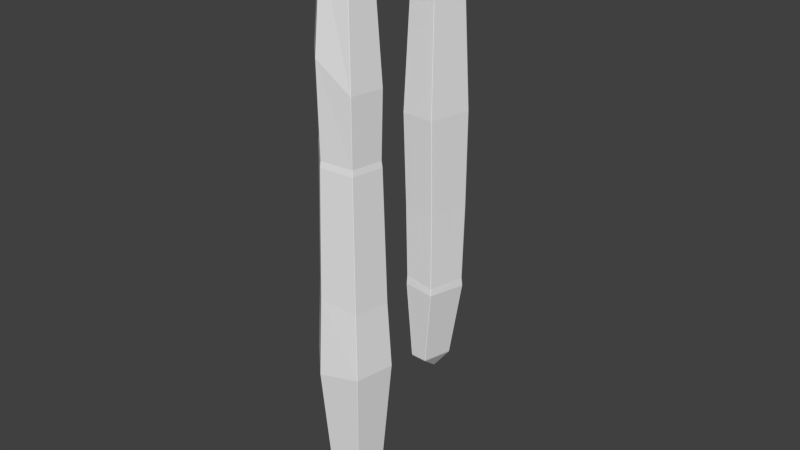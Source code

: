 # Source: Argalite.blend  (saved by Blender 2.71.0; exported with 4.5.12 LTS)
import bpy
from mathutils import Matrix  # noqa: F401  (used for matrix-valued properties, if any)

bpy.ops.wm.read_factory_settings(use_empty=True)
scene = bpy.context.scene
scene.name = 'Scene'

# ---- collections
col_collection_1 = bpy.data.collections.new('Collection 1'); scene.collection.children.link(col_collection_1)

# ---- materials (node trees are filled in below, after node groups)
mat_argalite = bpy.data.materials.new('Argalite')
mat_argalite.alpha_threshold = 0.0
mat_argalite.use_transparent_shadow = False
mat_argalite.roughness = 0.5
mat_argalite.line_color = (0.0, 0.0, 0.0, 1.0)

# ---- material node trees

# ---- world
world_world = bpy.data.worlds.new('World'); scene.world = world_world
world_world.color = (0.05088, 0.05088, 0.05088)
world_world.use_sun_shadow = False
world_world.sun_shadow_jitter_overblur = 0.0
world_world.cycles.sampling_method = 'MANUAL'
world_world.cycles.sample_map_resolution = 256

# ---- meshes
me_cone = bpy.data.meshes.new('Cone')
me_cone.from_pydata([(-0.004987, 0.7199, 6.073), (-0.003813, 0.736, 6.016), (-0.02002, 0.7362, 6.015), (-0.0212, 0.7201, 6.072), (-0.08004, -0.2043, 6.695), (-0.08506, -0.1839, 6.695), (-0.1013, -0.1838, 6.695), (-0.1062, -0.2041, 6.695), (-0.0931, -0.2167, 6.695), (0.5652, 0.1616, 6.031), (0.5589, 0.1871, 6.031), (0.5496, 0.179, 6.088), (0.5546, 0.1586, 6.088), (0.3424, -0.69, 6.073), (0.3293, -0.7025, 6.072), (0.3368, -0.7119, 6.015), (0.3498, -0.6994, 6.015), (-0.3517, -0.7119, 6.015), (-0.3492, -0.7025, 6.072), (-0.3623, -0.6899, 6.072), (-0.3673, -0.6991, 6.015), (-0.572, 0.1902, 6.072), (-0.5789, 0.1985, 6.015), (-0.5852, 0.1731, 6.015), (-0.5769, 0.1698, 6.072), (-0.02002, 0.9316, 2.701), (-0.003808, 0.9314, 2.701), (-0.001722, 0.9326, 2.652), (-0.02197, 0.9326, 2.652), (0.7116, 0.2438, 2.627), (0.7055, 0.2693, 2.59), (0.7053, 0.2693, 2.628), (0.437, -0.8566, 2.673), (0.4239, -0.869, 2.673), (0.3844, -0.8708, 2.625), (0.423, -0.8701, 2.587), (0.4387, -0.8551, 2.588), (0.4445, -0.8334, 2.625), (-0.4605, -0.8464, 2.594), (-0.4446, -0.8627, 2.631), (-0.459, -0.8479, 2.679), (-0.4601, -0.8504, 2.631), (-0.716, 0.2693, 2.59), (-0.7224, 0.2439, 2.628), (-0.7161, 0.2693, 2.628), (-0.00892, 0.9369, 0.02021), (0.01133, 0.9369, 0.02021), (0.02978, 0.9189, -0.01605), (0.01047, 0.9368, -0.04683), (-0.008465, 0.9374, -0.01693), (0.6782, 0.2893, 0.004174), (0.6843, 0.2638, 0.04128), (0.684, 0.265, 0.004475), (0.4191, -0.7714, 0.004475), (0.4035, -0.7864, 0.004138), (0.4187, -0.7718, -0.02572), (-0.4291, -0.7712, -0.04725), (-0.4142, -0.7855, -0.04932), (-0.3941, -0.786, -0.01859), (-0.4136, -0.7872, 0.01765), (-0.4295, -0.7708, -0.01945), (-0.6905, 0.2787, 0.02026), (-0.684, 0.3042, -0.01693), (-0.6842, 0.3036, -0.0468), (-0.69, 0.2798, -0.01696), (-0.02161, 0.8965, -2.114), (-0.002677, 0.8959, -2.144), (-0.02126, 0.8961, -2.142), (0.6453, 0.2639, -2.115), (0.6511, 0.2396, -2.115), (0.6463, 0.2224, -2.145), (0.651, 0.2398, -2.148), (0.6453, 0.2635, -2.149), (0.6437, 0.2647, -2.145), (0.4001, -0.7384, -2.144), (0.385, -0.753, -2.114), (0.3852, -0.7525, -2.141), (-0.3961, -0.7527, -2.0), (-0.4111, -0.7384, -1.998), (-0.396, -0.753, -2.003), (-0.665, 0.2522, -1.968), (-0.6592, 0.276, -1.998), (-0.659, 0.2762, -2.002), (-0.6648, 0.2525, -2.0), (-0.6649, 0.2532, -1.996), (-0.008112, 0.9104, -2.389), (0.01047, 0.9102, -2.391), (0.01155, 0.9097, -2.394), (0.005883, 0.9096, -2.425), (-0.008301, 0.9105, -2.392), (0.6605, 0.2822, -2.375), (0.6661, 0.2585, -2.375), (0.6621, 0.2607, -2.406), (0.41, -0.7559, -2.347), (0.3951, -0.77, -2.345), (0.395, -0.7702, -2.348), (0.4102, -0.7556, -2.35), (-0.4038, -0.7672, -2.248), (-0.4189, -0.7527, -2.243), (-0.4191, -0.7526, -2.247), (-0.4079, -0.765, -2.28), (-0.6781, 0.2565, -2.231), (-0.6722, 0.2802, -2.233), (-0.6725, 0.2748, -2.264), (-0.6771, 0.2587, -2.264), (-0.00875, 0.5396, -4.56), (-0.00963, 0.5272, -4.598), (-0.02111, 0.5252, -4.598), (-0.02315, 0.5351, -4.558), (0.3196, 0.1974, -4.598), (0.3177, 0.2135, -4.598), (0.3234, 0.2214, -4.56), (0.3298, 0.2008, -4.56), (0.1101, -0.6097, -4.556), (0.1086, -0.5984, -4.596), (0.118, -0.5869, -4.596), (0.1253, -0.595, -4.558), (-0.3465, -0.5979, -4.539), (-0.3399, -0.5917, -4.58), (-0.3314, -0.6012, -4.58), (-0.3363, -0.6125, -4.54), (-0.4764, 0.07756, -4.598), (-0.481, 0.06142, -4.597), (-0.4897, 0.06472, -4.557), (-0.4851, 0.08087, -4.557), (-0.05519, 0.04532, -5.104), (-0.05334, 0.02922, -5.104), (-0.06275, 0.01767, -5.103), (-0.07127, 0.02721, -5.103), (-0.06667, 0.04335, -5.104)], [], [(20, 23, 40), (36, 53, 52), (10, 31, 27), (30, 50, 47), (23, 43, 41), (35, 59, 58), (38, 61, 64), (15, 17, 33), (0, 5, 11), (14, 8, 18), (21, 6, 3), (9, 32, 37), (19, 7, 24), (22, 25, 28), (9, 16, 32), (56, 80, 84), (63, 65, 67), (48, 68, 73), (102, 89, 108), (87, 90, 111), (104, 123, 117), (106, 110, 125), (91, 96, 116), (112, 92, 116), (1, 10, 26), (17, 39, 34), (53, 55, 69), (114, 119, 127), (51, 36, 52), (118, 122, 128), (109, 115, 126), (42, 45, 49), (34, 39, 59), (31, 30, 46), (105, 88, 111), (58, 57, 75), (121, 107, 129), (82, 85, 89), (66, 73, 72), (101, 104, 117), (97, 100, 113), (12, 4, 13), (44, 28, 45), (47, 50, 68), (41, 43, 61), (91, 71, 93), (60, 64, 80), (83, 101, 99), (77, 79, 94), (90, 87, 86), (62, 49, 65), (71, 70, 74), (37, 36, 51), (81, 67, 85), (57, 77, 76), (55, 74, 70), (79, 97, 95), (98, 78, 84), (124, 103, 108), (100, 120, 113), (1, 2, 3), (5, 6, 7), (10, 11, 12), (13, 14, 15), (17, 18, 19), (22, 23, 24), (26, 27, 28), (29, 30, 31), (33, 34, 35), (32, 33, 35), (37, 32, 36), (38, 39, 40), (42, 43, 44), (46, 47, 48), (45, 46, 48), (50, 51, 52), (53, 54, 55), (57, 58, 59), (56, 57, 59), (61, 62, 63), (65, 66, 67), (69, 70, 71), (69, 71, 72), (73, 68, 72), (74, 75, 76), (77, 78, 79), (80, 81, 82), (84, 80, 83), (86, 87, 88), (85, 86, 88), (90, 91, 92), (94, 95, 96), (98, 99, 100), (101, 102, 103), (106, 107, 108), (109, 110, 111), (113, 114, 115), (118, 119, 120), (122, 123, 124), (126, 127, 128), (15, 14, 18), (33, 32, 16), (114, 127, 126), (117, 123, 122), (35, 54, 53), (74, 55, 54), (50, 30, 29), (77, 57, 56), (62, 61, 43), (60, 59, 39), (25, 2, 1), (28, 27, 46), (21, 3, 2), (49, 48, 66), (0, 3, 6), (4, 8, 14), (81, 80, 64), (24, 23, 20), (22, 44, 43), (29, 31, 10), (7, 19, 18), (11, 10, 1), (39, 17, 20), (7, 6, 21), (4, 12, 11), (16, 9, 12), (68, 50, 52), (83, 82, 102), (86, 85, 67), (97, 79, 78), (93, 74, 76), (90, 72, 71), (105, 111, 110), (116, 115, 109), (120, 119, 114), (108, 107, 121), (123, 104, 103), (105, 108, 89), (120, 100, 99), (116, 96, 95), (90, 92, 112), (106, 125, 129), (122, 121, 129), (119, 118, 128), (110, 109, 126), (22, 2, 25), (26, 10, 27), (46, 30, 47), (40, 23, 41), (54, 35, 58), (60, 38, 64), (29, 9, 37), (44, 22, 28), (78, 56, 84), (81, 63, 67), (66, 48, 73), (103, 102, 108), (88, 87, 111), (92, 91, 116), (33, 17, 34), (52, 53, 69), (62, 42, 49), (35, 34, 59), (27, 31, 46), (54, 58, 75), (102, 82, 89), (86, 66, 72), (99, 101, 117), (95, 97, 113), (42, 44, 45), (48, 47, 68), (38, 41, 61), (96, 91, 93), (56, 60, 80), (98, 83, 99), (76, 77, 94), (72, 90, 86), (63, 62, 65), (93, 71, 74), (29, 37, 51), (82, 81, 85), (75, 57, 76), (69, 55, 70), (94, 79, 95), (83, 98, 84), (0, 1, 3), (5, 7, 4), (9, 10, 12), (16, 13, 15), (7, 8, 4), (20, 17, 19), (21, 22, 24), (25, 26, 28), (36, 32, 35), (41, 38, 40), (49, 45, 48), (60, 56, 59), (64, 61, 63), (68, 69, 72), (83, 80, 82), (89, 85, 88), (93, 94, 96), (97, 98, 100), (104, 101, 103), (105, 106, 108), (112, 109, 111), (116, 113, 115), (117, 118, 120), (121, 122, 124), (129, 125, 126), (17, 15, 18), (126, 128, 129), (15, 33, 16), (115, 114, 126), (118, 117, 122), (36, 35, 53), (75, 74, 54), (51, 50, 29), (78, 77, 56), (42, 62, 43), (38, 60, 39), (26, 25, 1), (45, 28, 46), (22, 21, 2), (65, 49, 66), (5, 0, 6), (13, 4, 14), (63, 81, 64), (19, 24, 20), (23, 22, 43), (9, 29, 10), (8, 7, 18), (0, 11, 1), (40, 39, 20), (24, 7, 21), (5, 4, 11), (13, 16, 12), (69, 68, 52), (101, 83, 102), (66, 86, 67), (98, 97, 78), (94, 93, 76), (91, 90, 71), (106, 105, 110), (112, 116, 109), (113, 120, 114), (124, 108, 121), (124, 123, 103), (88, 105, 89), (117, 120, 99), (113, 116, 95), (111, 90, 112), (107, 106, 129), (128, 122, 129), (127, 119, 128), (125, 110, 126)])
_uv = me_cone.uv_layers.new(name='UVMap')
_uv.uv.foreach_set('vector', [0.3908, 0.9389, 0.2732, 0.9376, 0.414, 0.6594, 0.435, 0.653, 0.4419, 0.4363, 0.5682, 0.4346, 0.1631, 0.9381, 0.1439, 0.6531, 0.2482, 0.6506, 0.1436, 0.6499, 0.1275, 0.4332, 0.2255, 0.4273, 0.2732, 0.9376, 0.2672, 0.6534, 0.4144, 0.6553, 0.6974, 0.6079, 0.5899, 0.3919, 0.5925, 0.3889, 0.414, 0.6522, 0.2696, 0.4347, 0.2696, 0.4316, 0.6836, 0.8953, 0.5935, 0.8949, 0.6975, 0.6151, 0.9889, 0.1105, 0.9001, 0.06021, 0.9921, 0.04551, 0.6826, 0.9001, 0.6269, 0.9518, 0.5938, 0.8998, 0.8874, 0.1114, 0.8986, 0.06116, 0.9874, 0.1114, 0.1596, 0.9382, 0.007851, 0.6613, 0.01024, 0.6572, 0.3897, 0.9437, 0.3352, 0.995, 0.2738, 0.9424, 0.7325, 0.01104, 0.8091, 0.2871, 0.8088, 0.2911, 0.5474, 0.9396, 0.4429, 0.9397, 0.4347, 0.6602, 0.4113, 0.4306, 0.2782, 0.2679, 0.2781, 0.2656, 0.7161, 0.5189, 0.8058, 0.6908, 0.8058, 0.6931, 0.2281, 0.4246, 0.1092, 0.2558, 0.1091, 0.2533, 0.7162, 0.7023, 0.8075, 0.7141, 0.8015, 0.8967, 0.207, 0.2282, 0.1091, 0.234, 0.09419, 0.05057, 0.2776, 0.2431, 0.3134, 0.05106, 0.402, 0.05354, 0.1421, 0.04528, 0.09306, 0.04739, 0.07802, 0.005033, 0.5662, 0.2352, 0.443, 0.2389, 0.4353, 0.0527, 0.5323, 0.0513, 0.5661, 0.2326, 0.4353, 0.0527, 0.2485, 0.9331, 0.1631, 0.9381, 0.2485, 0.6547, 0.5935, 0.8949, 0.5839, 0.6111, 0.6923, 0.611, 0.4419, 0.4363, 0.4419, 0.4337, 0.563, 0.257, 0.8841, 0.1776, 0.8281, 0.169, 0.8823, 0.1237, 0.5681, 0.4377, 0.435, 0.653, 0.5682, 0.4346, 0.4015, 0.0501, 0.3142, 0.04766, 0.333, 0.005084, 0.5311, 0.04805, 0.4355, 0.04943, 0.483, 0.005033, 0.7132, 0.2979, 0.809, 0.5118, 0.809, 0.5149, 0.6923, 0.611, 0.5839, 0.6111, 0.5899, 0.3919, 0.1439, 0.6531, 0.1436, 0.6499, 0.2286, 0.4302, 0.144, 0.04843, 0.2069, 0.2256, 0.09419, 0.05057, 0.5925, 0.3889, 0.5899, 0.3863, 0.696, 0.2135, 0.7389, 0.9012, 0.8017, 0.9002, 0.7919, 0.9439, 0.718, 0.6829, 0.8075, 0.7138, 0.8075, 0.7141, 0.2075, 0.2492, 0.1091, 0.2533, 0.1089, 0.253, 0.2778, 0.2459, 0.2776, 0.2431, 0.402, 0.05354, 0.5929, 0.2018, 0.5924, 0.1992, 0.6619, 0.008405, 0.16, 0.943, 0.1356, 0.9941, 0.05731, 0.945, 0.7132, 0.2948, 0.8088, 0.2911, 0.809, 0.5118, 0.2255, 0.4273, 0.1275, 0.4332, 0.1092, 0.2558, 0.4144, 0.6553, 0.2672, 0.6534, 0.2696, 0.4347, 0.5662, 0.2352, 0.563, 0.2542, 0.4429, 0.2392, 0.4112, 0.4329, 0.2696, 0.4316, 0.2782, 0.2679, 0.2782, 0.2653, 0.2778, 0.2459, 0.4141, 0.2461, 0.5937, 0.2226, 0.5937, 0.2224, 0.6975, 0.1941, 0.1091, 0.234, 0.207, 0.2282, 0.2071, 0.2284, 0.7161, 0.5164, 0.809, 0.5149, 0.8058, 0.6908, 0.563, 0.2542, 0.5609, 0.2545, 0.4438, 0.2561, 0.4377, 0.6561, 0.435, 0.653, 0.5681, 0.4377, 0.718, 0.6826, 0.8058, 0.6931, 0.8075, 0.7138, 0.5899, 0.3863, 0.5937, 0.2226, 0.696, 0.2112, 0.4419, 0.4337, 0.4438, 0.2561, 0.5609, 0.2545, 0.5937, 0.2224, 0.5929, 0.2018, 0.6975, 0.1938, 0.4141, 0.2464, 0.412, 0.2669, 0.2781, 0.2656, 0.7378, 0.8978, 0.7161, 0.7049, 0.8015, 0.8967, 0.5924, 0.1992, 0.6034, 0.009564, 0.6619, 0.008405, 0.8116, 0.009768, 0.8095, 0.009778, 0.8093, 0.005043, 0.9001, 0.06021, 0.8986, 0.06116, 0.8963, 0.06021, 0.1631, 0.9381, 0.1627, 0.9429, 0.16, 0.943, 0.4432, 0.9444, 0.4409, 0.9444, 0.4406, 0.9396, 0.3929, 0.9389, 0.3917, 0.9437, 0.3897, 0.9437, 0.2702, 0.9376, 0.2732, 0.9376, 0.2738, 0.9424, 0.8112, 0.2871, 0.8114, 0.2912, 0.8088, 0.2911, 0.1405, 0.6531, 0.1436, 0.6499, 0.1439, 0.6531, 0.6975, 0.6151, 0.6923, 0.611, 0.6974, 0.6079, 0.4347, 0.6602, 0.4324, 0.6601, 0.4322, 0.653, 0.4377, 0.6561, 0.4347, 0.6602, 0.435, 0.653, 0.414, 0.6522, 0.4165, 0.6553, 0.414, 0.6594, 0.2643, 0.6503, 0.2672, 0.6534, 0.2642, 0.6534, 0.2286, 0.4302, 0.2255, 0.4273, 0.2281, 0.4246, 0.809, 0.5118, 0.8116, 0.5118, 0.8115, 0.5174, 0.1275, 0.4332, 0.1243, 0.4364, 0.1242, 0.4333, 0.4419, 0.4363, 0.4391, 0.4362, 0.4419, 0.4337, 0.5899, 0.3863, 0.5925, 0.3889, 0.5899, 0.3919, 0.4113, 0.4306, 0.4136, 0.4304, 0.4137, 0.436, 0.2696, 0.4347, 0.2667, 0.4315, 0.2668, 0.429, 0.8058, 0.6908, 0.8083, 0.6933, 0.8058, 0.6931, 0.563, 0.257, 0.5609, 0.2545, 0.563, 0.2542, 0.1059, 0.2559, 0.1057, 0.2531, 0.1089, 0.253, 0.8273, 0.2074, 0.8275, 0.2049, 0.8275, 0.2077, 0.4438, 0.2561, 0.4411, 0.2586, 0.4411, 0.2563, 0.4143, 0.2667, 0.412, 0.2669, 0.4144, 0.2665, 0.2782, 0.2679, 0.2754, 0.2654, 0.2754, 0.2651, 0.8273, 0.2201, 0.8274, 0.2177, 0.8274, 0.2204, 0.8099, 0.714, 0.8101, 0.7143, 0.8093, 0.7169, 0.8075, 0.7138, 0.8099, 0.714, 0.8093, 0.7169, 0.1091, 0.234, 0.106, 0.2341, 0.1061, 0.2315, 0.4402, 0.2393, 0.4402, 0.239, 0.443, 0.2389, 0.4141, 0.2464, 0.4141, 0.2461, 0.4161, 0.2433, 0.2778, 0.2459, 0.275, 0.2457, 0.2757, 0.2431, 0.8032, 0.9002, 0.8017, 0.9002, 0.8015, 0.8967, 0.09095, 0.04747, 0.09306, 0.04739, 0.09419, 0.05057, 0.4325, 0.05284, 0.4336, 0.04945, 0.4355, 0.04943, 0.4015, 0.0501, 0.403, 0.05011, 0.4041, 0.05352, 0.3142, 0.04766, 0.3134, 0.05106, 0.3115, 0.05101, 0.8839, 0.1229, 0.8823, 0.1237, 0.8815, 0.1227, 0.6836, 0.8953, 0.6826, 0.9001, 0.5938, 0.8998, 0.4324, 0.6601, 0.4347, 0.6602, 0.4429, 0.9397, 0.4336, 0.04945, 0.481, 0.005055, 0.483, 0.005033, 0.402, 0.05354, 0.3134, 0.05106, 0.3142, 0.04766, 0.4322, 0.653, 0.4391, 0.4362, 0.4419, 0.4363, 0.4438, 0.2561, 0.4419, 0.4337, 0.4391, 0.4362, 0.1275, 0.4332, 0.1436, 0.6499, 0.1405, 0.6531, 0.4143, 0.2667, 0.4136, 0.4304, 0.4113, 0.4306, 0.2667, 0.4315, 0.2696, 0.4347, 0.2672, 0.6534, 0.4112, 0.4329, 0.4137, 0.436, 0.4165, 0.6553, 0.8091, 0.2871, 0.8095, 0.009778, 0.8116, 0.009768, 0.8088, 0.2911, 0.8114, 0.2912, 0.8116, 0.5118, 0.7334, 0.006289, 0.8093, 0.005043, 0.8095, 0.009778, 0.809, 0.5149, 0.8115, 0.5174, 0.8083, 0.6933, 0.9889, 0.1105, 0.9874, 0.1114, 0.8986, 0.06116, 0.8988, 0.05868, 0.8964, 0.05869, 0.8914, 0.005041, 0.2754, 0.2654, 0.2782, 0.2679, 0.2696, 0.4316, 0.2738, 0.9424, 0.2732, 0.9376, 0.3908, 0.9389, 0.2702, 0.9376, 0.2642, 0.6534, 0.2672, 0.6534, 0.1405, 0.6531, 0.1439, 0.6531, 0.1631, 0.9381, 0.8963, 0.06021, 0.8273, 0.04602, 0.8274, 0.0445, 0.1627, 0.9429, 0.1631, 0.9381, 0.2485, 0.9331, 0.4165, 0.6553, 0.3929, 0.9389, 0.3908, 0.9389, 0.8963, 0.06021, 0.8986, 0.06116, 0.8874, 0.1114, 0.8988, 0.05868, 0.9908, 0.04398, 0.9921, 0.04551, 0.05547, 0.9403, 0.1596, 0.9382, 0.16, 0.943, 0.1092, 0.2558, 0.1275, 0.4332, 0.1242, 0.4333, 0.2782, 0.2653, 0.2754, 0.2651, 0.275, 0.2457, 0.8099, 0.714, 0.8075, 0.7138, 0.8058, 0.6931, 0.4165, 0.246, 0.4144, 0.2665, 0.412, 0.2669, 0.4429, 0.2392, 0.4438, 0.2561, 0.4411, 0.2563, 0.1091, 0.234, 0.1089, 0.253, 0.1057, 0.2531, 0.144, 0.04843, 0.09419, 0.05057, 0.09306, 0.04739, 0.4353, 0.0527, 0.4355, 0.04943, 0.5311, 0.04805, 0.6034, 0.009564, 0.6041, 0.006175, 0.6617, 0.005033, 0.8015, 0.8967, 0.8017, 0.9002, 0.7389, 0.9012, 0.3134, 0.05106, 0.2776, 0.2431, 0.2757, 0.2431, 0.8034, 0.8969, 0.8015, 0.8967, 0.8075, 0.7141, 0.4041, 0.05352, 0.4161, 0.2433, 0.4141, 0.2461, 0.4353, 0.0527, 0.443, 0.2389, 0.4402, 0.239, 0.1091, 0.234, 0.1061, 0.2315, 0.09138, 0.0507, 0.8032, 0.9002, 0.7934, 0.9439, 0.7919, 0.9439, 0.3142, 0.04766, 0.3123, 0.04761, 0.3312, 0.005033, 0.8281, 0.169, 0.8273, 0.168, 0.8815, 0.1227, 0.09306, 0.04739, 0.09095, 0.04747, 0.07591, 0.005112, 0.7325, 0.01104, 0.8095, 0.009778, 0.8091, 0.2871, 0.2485, 0.6547, 0.1631, 0.9381, 0.2482, 0.6506, 0.2286, 0.4302, 0.1436, 0.6499, 0.2255, 0.4273, 0.414, 0.6594, 0.2732, 0.9376, 0.4144, 0.6553, 0.6968, 0.3912, 0.6974, 0.6079, 0.5925, 0.3889, 0.4112, 0.4329, 0.414, 0.6522, 0.2696, 0.4316, 0.1405, 0.6531, 0.1596, 0.9382, 0.01024, 0.6572, 0.7132, 0.2948, 0.7325, 0.01104, 0.8088, 0.2911, 0.412, 0.2669, 0.4113, 0.4306, 0.2781, 0.2656, 0.718, 0.6826, 0.7161, 0.5189, 0.8058, 0.6931, 0.2075, 0.2492, 0.2281, 0.4246, 0.1091, 0.2533, 0.7161, 0.7049, 0.7162, 0.7023, 0.8015, 0.8967, 0.2069, 0.2256, 0.207, 0.2282, 0.09419, 0.05057, 0.5661, 0.2326, 0.5662, 0.2352, 0.4353, 0.0527, 0.6975, 0.6151, 0.5935, 0.8949, 0.6923, 0.611, 0.5682, 0.4346, 0.4419, 0.4363, 0.563, 0.257, 0.7161, 0.5164, 0.7132, 0.2979, 0.809, 0.5149, 0.6974, 0.6079, 0.6923, 0.611, 0.5899, 0.3919, 0.2482, 0.6506, 0.1439, 0.6531, 0.2286, 0.4302, 0.6968, 0.3912, 0.5925, 0.3889, 0.696, 0.2135, 0.7162, 0.7023, 0.718, 0.6829, 0.8075, 0.7141, 0.2071, 0.2284, 0.2075, 0.2492, 0.1089, 0.253, 0.4141, 0.2461, 0.2778, 0.2459, 0.402, 0.05354, 0.6975, 0.1938, 0.5929, 0.2018, 0.6619, 0.008405, 0.7132, 0.2979, 0.7132, 0.2948, 0.809, 0.5118, 0.2281, 0.4246, 0.2255, 0.4273, 0.1092, 0.2558, 0.414, 0.6522, 0.4144, 0.6553, 0.2696, 0.4347, 0.443, 0.2389, 0.5662, 0.2352, 0.4429, 0.2392, 0.4113, 0.4306, 0.4112, 0.4329, 0.2782, 0.2679, 0.4141, 0.2464, 0.2782, 0.2653, 0.4141, 0.2461, 0.696, 0.2112, 0.5937, 0.2226, 0.6975, 0.1941, 0.1089, 0.253, 0.1091, 0.234, 0.2071, 0.2284, 0.7161, 0.5189, 0.7161, 0.5164, 0.8058, 0.6908, 0.4429, 0.2392, 0.563, 0.2542, 0.4438, 0.2561, 0.5682, 0.6546, 0.4377, 0.6561, 0.5681, 0.4377, 0.718, 0.6829, 0.718, 0.6826, 0.8075, 0.7138, 0.696, 0.2135, 0.5899, 0.3863, 0.696, 0.2112, 0.563, 0.257, 0.4419, 0.4337, 0.5609, 0.2545, 0.6975, 0.1941, 0.5937, 0.2224, 0.6975, 0.1938, 0.2782, 0.2653, 0.4141, 0.2464, 0.2781, 0.2656, 0.8114, 0.005033, 0.8116, 0.009768, 0.8093, 0.005043, 0.9001, 0.06021, 0.8963, 0.06021, 0.8988, 0.05868, 0.1596, 0.9382, 0.1631, 0.9381, 0.16, 0.943, 0.4429, 0.9397, 0.4432, 0.9444, 0.4406, 0.9396, 0.8963, 0.06021, 0.8964, 0.05869, 0.8988, 0.05868, 0.3908, 0.9389, 0.3929, 0.9389, 0.3897, 0.9437, 0.2714, 0.9424, 0.2702, 0.9376, 0.2738, 0.9424, 0.8091, 0.2871, 0.8112, 0.2871, 0.8088, 0.2911, 0.435, 0.653, 0.4347, 0.6602, 0.4322, 0.653, 0.8273, 0.1908, 0.8278, 0.1876, 0.8278, 0.1948, 0.809, 0.5149, 0.809, 0.5118, 0.8115, 0.5174, 0.4112, 0.4329, 0.4113, 0.4306, 0.4137, 0.436, 0.2696, 0.4316, 0.2696, 0.4347, 0.2668, 0.429, 0.1092, 0.2558, 0.1059, 0.2559, 0.1089, 0.253, 0.2782, 0.2653, 0.2782, 0.2679, 0.2754, 0.2651, 0.8075, 0.7141, 0.8075, 0.7138, 0.8093, 0.7169, 0.4429, 0.2392, 0.4402, 0.2393, 0.443, 0.2389, 0.4165, 0.246, 0.4141, 0.2464, 0.4161, 0.2433, 0.2776, 0.2431, 0.2778, 0.2459, 0.2757, 0.2431, 0.8034, 0.8969, 0.8032, 0.9002, 0.8015, 0.8967, 0.09138, 0.0507, 0.09095, 0.04747, 0.09419, 0.05057, 0.4353, 0.0527, 0.4325, 0.05284, 0.4355, 0.04943, 0.402, 0.05354, 0.4015, 0.0501, 0.4041, 0.05352, 0.3123, 0.04761, 0.3142, 0.04766, 0.3115, 0.05101, 0.8826, 0.1215, 0.8841, 0.1216, 0.8839, 0.1229, 0.5935, 0.8949, 0.6836, 0.8953, 0.5938, 0.8998, 0.8839, 0.1229, 0.8815, 0.1227, 0.8826, 0.1215, 0.4406, 0.9396, 0.4324, 0.6601, 0.4429, 0.9397, 0.4355, 0.04943, 0.4336, 0.04945, 0.483, 0.005033, 0.4015, 0.0501, 0.402, 0.05354, 0.3142, 0.04766, 0.435, 0.653, 0.4322, 0.653, 0.4419, 0.4363, 0.4411, 0.2586, 0.4438, 0.2561, 0.4391, 0.4362, 0.1243, 0.4364, 0.1275, 0.4332, 0.1405, 0.6531, 0.412, 0.2669, 0.4143, 0.2667, 0.4113, 0.4306, 0.2643, 0.6503, 0.2667, 0.4315, 0.2672, 0.6534, 0.414, 0.6522, 0.4112, 0.4329, 0.4165, 0.6553, 0.8112, 0.2871, 0.8091, 0.2871, 0.8116, 0.009768, 0.809, 0.5118, 0.8088, 0.2911, 0.8116, 0.5118, 0.7325, 0.01104, 0.7334, 0.006289, 0.8095, 0.009778, 0.8058, 0.6908, 0.809, 0.5149, 0.8083, 0.6933, 0.9001, 0.06021, 0.9889, 0.1105, 0.8986, 0.06116, 0.8938, 0.005033, 0.8988, 0.05868, 0.8914, 0.005041, 0.2668, 0.429, 0.2754, 0.2654, 0.2696, 0.4316, 0.3897, 0.9437, 0.2738, 0.9424, 0.3908, 0.9389, 0.2732, 0.9376, 0.2702, 0.9376, 0.2672, 0.6534, 0.1596, 0.9382, 0.1405, 0.6531, 0.1631, 0.9381, 0.8964, 0.05869, 0.8963, 0.06021, 0.8274, 0.0445, 0.2469, 0.938, 0.1627, 0.9429, 0.2485, 0.9331, 0.414, 0.6594, 0.4165, 0.6553, 0.3908, 0.9389, 0.8851, 0.1105, 0.8963, 0.06021, 0.8874, 0.1114, 0.9001, 0.06021, 0.8988, 0.05868, 0.9921, 0.04551, 0.05731, 0.945, 0.05547, 0.9403, 0.16, 0.943, 0.1059, 0.2559, 0.1092, 0.2558, 0.1242, 0.4333, 0.2778, 0.2459, 0.2782, 0.2653, 0.275, 0.2457, 0.8083, 0.6933, 0.8099, 0.714, 0.8058, 0.6931, 0.4141, 0.2464, 0.4165, 0.246, 0.412, 0.2669, 0.4402, 0.2393, 0.4429, 0.2392, 0.4411, 0.2563, 0.106, 0.2341, 0.1091, 0.234, 0.1057, 0.2531, 0.1421, 0.04528, 0.144, 0.04843, 0.09306, 0.04739, 0.5323, 0.0513, 0.4353, 0.0527, 0.5311, 0.04805, 0.6619, 0.008405, 0.6034, 0.009564, 0.6617, 0.005033, 0.7378, 0.8978, 0.8015, 0.8967, 0.7389, 0.9012, 0.3115, 0.05101, 0.3134, 0.05106, 0.2757, 0.2431, 0.8093, 0.7169, 0.8034, 0.8969, 0.8075, 0.7141, 0.402, 0.05354, 0.4041, 0.05352, 0.4141, 0.2461, 0.4325, 0.05284, 0.4353, 0.0527, 0.4402, 0.239, 0.09419, 0.05057, 0.1091, 0.234, 0.09138, 0.0507, 0.8017, 0.9002, 0.8032, 0.9002, 0.7919, 0.9439, 0.333, 0.005084, 0.3142, 0.04766, 0.3312, 0.005033, 0.8823, 0.1237, 0.8281, 0.169, 0.8815, 0.1227, 0.07802, 0.005033, 0.09306, 0.04739, 0.07591, 0.005112])
me_cone.materials.append(mat_argalite)
me_cone.use_remesh_preserve_volume = False
me_cone.use_remesh_preserve_attributes = False
me_cone.use_mirror_vertex_groups = False
me_cone.update()
me_cube = bpy.data.meshes.new('Cube')
me_cube.from_pydata([(0.191, 0.7967, 2.331), (0.1748, 0.801, 2.368), (0.1746, 0.8008, 2.37), (0.1908, 0.7957, 2.365), (0.8059, -0.7994, -2.923), (0.7948, -0.8104, -2.92), (0.7855, -0.8131, -2.943), (0.7914, -0.8069, -2.998), (0.8024, -0.796, -2.998), (0.816, -0.7504, -2.94), (0.795, 0.1818, 2.276), (0.7891, 0.1974, 2.311), (0.7888, 0.1974, 2.313), (0.794, 0.1815, 2.311), (-1.0, 0.8069, -2.779), (-0.9899, 0.8169, -2.763), (-0.9908, 0.8176, -2.777), (-0.9949, 0.8025, -2.839), (-0.8, 0.657, 2.669), (-0.8086, 0.6456, 2.7), (-0.8083, 0.6453, 2.701), (-0.7996, 0.6563, 2.697), (0.7195, -0.7158, -1.146), (0.7085, -0.7267, -1.145), (0.7093, -0.7276, -1.183), (0.7204, -0.7166, -1.185), (0.6301, -0.6508, 2.311), (0.641, -0.6399, 2.311), (0.6408, -0.6397, 2.313), (0.6298, -0.6506, 2.313), (-0.8992, 0.7219, -0.9454), (-0.8909, 0.7335, -0.9864), (-0.9011, 0.7235, -1.004), (-0.9002, 0.7227, -0.9864), (0.2283, 0.9986, -2.599), (0.2442, 0.9934, -2.601), (0.2428, 0.9882, -2.66), (0.2271, 0.9942, -2.651), (0.9923, 0.244, -2.921), (0.9983, 0.2283, -2.94), (0.9934, 0.2441, -2.937), (-0.2283, -0.9983, -3.088), (-0.244, -0.9923, -3.069), (-0.2442, -0.9934, -3.088), (-0.9934, -0.2442, -2.929), (-0.999, -0.2279, -2.908), (-1.0, -0.2349, -2.927), (-0.9884, -0.243, -2.985), (0.8927, 0.2041, -1.2), (0.8868, 0.2199, -1.183), (0.8858, 0.2196, -1.146), (0.8918, 0.2039, -1.185), (0.2165, 0.8913, -1.003), (0.2007, 0.8964, -0.9998), (0.1909, 0.8942, -0.9864), (0.2001, 0.8947, -0.9517), (0.2163, 0.8903, -0.9883), (-0.8936, -0.2196, -0.9864), (-0.9002, -0.2035, -0.9864), (-0.8944, -0.2198, -1.005), (-0.2072, -0.895, -0.9883), (-0.2229, -0.889, -0.9461), (-0.2231, -0.8901, -0.9864), (-0.2074, -0.896, -1.004), (-0.8095, -0.1812, 2.663), (-0.8028, -0.1972, 2.664), (-0.8021, -0.1968, 2.696), (-0.8086, -0.1809, 2.7), (-0.2037, -0.7952, 2.369), (-0.188, -0.8012, 2.33), (-0.1878, -0.8002, 2.365), (-0.2038, -0.7948, 2.371), (0.1851, 0.7748, 2.526), (0.1689, 0.7798, 2.532), (0.1693, 0.7802, 2.55), (0.1851, 0.7745, 2.528), (0.7723, 0.1766, 2.472), (0.7671, 0.1925, 2.475), (0.7676, 0.1925, 2.492), (0.7725, 0.1766, 2.493), (0.7701, 0.1657, 2.474), (-0.7792, 0.6392, 2.858), (-0.788, 0.6282, 2.863), (-0.7787, 0.639, 2.86), (0.6122, -0.6336, 2.475), (0.6233, -0.6227, 2.474), (0.6128, -0.6339, 2.5), (-0.7883, -0.1759, 2.861), (-0.7818, -0.1918, 2.858), (-0.7814, -0.192, 2.859), (-0.7882, -0.1819, 2.871), (-0.788, -0.1751, 2.863), (-0.1995, -0.7738, 2.532), (-0.1835, -0.7792, 2.526), (-0.1834, -0.779, 2.528), (-0.1994, -0.7745, 2.554), (0.1961, 0.8153, 4.173), (0.1803, 0.8211, 4.199), (0.1796, 0.8186, 4.229), (0.1915, 0.8205, 4.192), (0.8147, 0.1863, 4.192), (0.8098, 0.2022, 4.192), (0.8067, 0.2014, 4.236), (-0.8183, 0.6724, 4.89), (-0.8276, 0.6615, 4.889), (-0.828, 0.6462, 4.913), (-0.8252, 0.6595, 4.947), (-0.8191, 0.6727, 4.907), (0.647, -0.6671, 4.2), (0.6575, -0.6558, 4.172), (0.6583, -0.6536, 4.192), (0.6555, -0.6538, 4.236), (0.6445, -0.6648, 4.236), (-0.828, -0.1917, 4.913), (-0.8209, -0.2017, 4.886), (-0.825, -0.1981, 4.913), (-0.2078, -0.8154, 4.913), (-0.1918, -0.8199, 4.885), (-0.1985, -0.8216, 4.911), (-0.2072, -0.8125, 4.946), (0.1259, 0.5995, 7.264), (0.1237, 0.5924, 7.281), (0.1405, 0.5865, 7.281), (0.1371, 0.5987, 7.264), (0.5996, 0.1366, 7.281), (0.6086, 0.1391, 7.241), (0.6019, 0.1545, 7.264), (0.5938, 0.1533, 7.281), (-0.6335, 0.4981, 7.264), (-0.6264, 0.4908, 7.281), (-0.6153, 0.5028, 7.281), (-0.6298, 0.508, 7.262), (0.4836, -0.4864, 7.281), (0.4715, -0.4984, 7.281), (0.4784, -0.504, 7.264), (0.4907, -0.4943, 7.241), (-0.6264, -0.1359, 7.281), (-0.6335, -0.1437, 7.264), (-0.6307, -0.1502, 7.262), (-0.619, -0.1525, 7.281), (-0.1572, -0.6201, 7.264), (-0.1487, -0.6117, 7.281), (-0.1654, -0.606, 7.281), (-0.1666, -0.6143, 7.262), (-0.1589, -0.629, -7.07), (-0.1687, -0.6251, -7.045), (-0.1671, -0.6158, -7.089), (-0.1506, -0.6212, -7.089), (0.6136, 0.1571, -7.043), (0.6185, 0.1414, -7.045), (0.6095, 0.139, -7.089), (0.6041, 0.1555, -7.089), (0.1283, 0.6287, -7.072), (0.1449, 0.6259, -7.043), (0.143, 0.6166, -7.089), (0.1265, 0.6223, -7.089), (-0.6419, 0.5051, -7.07), (-0.6388, 0.515, -7.07), (-0.6249, 0.5108, -7.089), (-0.6355, 0.4989, -7.089), (-0.0319, 0.01583, 7.922), (-0.04543, 0.005852, 7.919), (-0.03778, -0.01067, 7.919), (-0.02107, -0.01634, 7.919), (-0.009073, -0.004246, 7.919), (-0.01442, 0.01247, 7.919), (0.4916, -0.4942, -7.089), (0.4987, -0.5021, -7.045), (0.4857, -0.5111, -7.072), (0.4798, -0.506, -7.089), (-0.6374, -0.1564, -7.045), (-0.6419, -0.1465, -7.07), (-0.6355, -0.1382, -7.089), (-0.6283, -0.1546, -7.089), (0.004738, -0.004701, -7.927), (-0.00696, -0.0165, -7.927), (-0.02342, -0.01095, -7.927), (-0.03096, 0.005421, -7.926), (-0.01776, 0.01517, -7.93), (-0.0006939, 0.01178, -7.927)], [], [(14, 17, 171), (49, 56, 0), (39, 48, 4), (35, 40, 148), (45, 58, 33), (9, 8, 149), (44, 47, 145), (43, 42, 59), (53, 34, 16), (24, 23, 69), (54, 53, 15), (82, 20, 87), (68, 71, 88), (2, 81, 83), (74, 103, 107), (73, 83, 103), (50, 0, 3), (12, 72, 75), (85, 28, 76), (54, 31, 18), (120, 98, 131), (97, 107, 131), (77, 75, 96), (78, 96, 99), (84, 86, 117), (95, 116, 115), (121, 130, 160), (101, 99, 123), (126, 102, 123), (135, 111, 125), (128, 106, 137), (52, 38, 40), (62, 61, 65), (153, 36, 148), (6, 5, 63), (8, 167, 149), (132, 124, 164), (146, 173, 176), (127, 122, 165), (129, 136, 161), (139, 142, 162), (141, 133, 163), (154, 151, 179), (172, 159, 177), (169, 147, 175), (158, 155, 178), (150, 166, 174), (46, 14, 171), (34, 37, 157), (25, 51, 10), (51, 25, 4), (17, 156, 171), (19, 67, 87), (6, 41, 144), (37, 152, 157), (47, 170, 145), (30, 64, 67), (29, 84, 94), (27, 13, 76), (11, 3, 72), (61, 68, 66), (55, 18, 21), (80, 79, 109), (71, 92, 89), (5, 24, 60), (26, 29, 93), (33, 58, 64), (23, 26, 70), (105, 113, 137), (90, 113, 105), (79, 100, 110), (91, 90, 104), (92, 95, 114), (86, 108, 118), (119, 143, 138), (110, 100, 125), (108, 112, 140), (116, 119, 138), (112, 134, 140), (56, 49, 38), (42, 62, 57), (46, 45, 32), (168, 7, 144), (22, 10, 13), (0, 1, 2), (5, 6, 7), (5, 7, 8), (9, 4, 8), (10, 11, 12), (15, 16, 17), (18, 19, 20), (23, 24, 25), (27, 28, 29), (30, 31, 32), (34, 35, 36), (38, 39, 40), (41, 42, 43), (45, 46, 47), (48, 49, 50), (53, 54, 55), (52, 53, 55), (57, 58, 59), (61, 62, 63), (65, 66, 67), (69, 70, 71), (72, 73, 74), (76, 77, 78), (80, 76, 79), (81, 82, 83), (84, 85, 86), (88, 89, 90), (91, 87, 90), (93, 94, 95), (96, 97, 98), (100, 101, 102), (104, 105, 106), (103, 104, 106), (109, 110, 111), (109, 111, 112), (113, 114, 115), (117, 118, 119), (120, 121, 122), (125, 126, 127), (129, 130, 131), (133, 134, 135), (136, 137, 138), (141, 142, 143), (145, 146, 147), (148, 149, 150), (153, 154, 155), (156, 157, 158), (162, 163, 164), (167, 168, 169), (170, 171, 172), (176, 177, 178), (22, 27, 26), (68, 61, 60), (65, 64, 58), (31, 30, 19), (4, 25, 24), (14, 32, 31), (53, 52, 35), (39, 38, 49), (41, 63, 62), (58, 45, 44), (11, 10, 51), (56, 55, 1), (13, 12, 77), (73, 72, 3), (87, 67, 66), (70, 93, 92), (82, 81, 21), (84, 29, 28), (100, 79, 78), (97, 96, 75), (113, 90, 89), (94, 117, 116), (104, 103, 83), (108, 86, 85), (129, 128, 137), (133, 141, 140), (124, 132, 135), (121, 120, 131), (142, 139, 138), (127, 126, 123), (100, 102, 126), (120, 123, 99), (137, 113, 115), (118, 140, 143), (128, 131, 107), (134, 112, 111), (36, 153, 152), (40, 39, 149), (43, 145, 144), (8, 7, 168), (16, 157, 156), (170, 47, 46), (136, 139, 162), (171, 156, 159), (144, 147, 169), (167, 166, 150), (157, 152, 155), (173, 146, 145), (154, 153, 148), (124, 127, 165), (160, 165, 122), (141, 163, 162), (129, 161, 160), (163, 133, 132), (169, 175, 174), (178, 155, 154), (150, 174, 179), (147, 146, 176), (172, 177, 176), (159, 158, 178), (1, 21, 81), (50, 49, 0), (9, 39, 4), (36, 35, 148), (32, 45, 33), (39, 9, 149), (43, 44, 145), (44, 43, 59), (15, 53, 16), (60, 24, 69), (31, 54, 15), (91, 82, 87), (66, 68, 88), (73, 2, 83), (97, 74, 107), (74, 73, 103), (11, 50, 3), (77, 12, 75), (80, 85, 76), (55, 54, 18), (98, 97, 131), (78, 77, 96), (101, 78, 99), (94, 84, 117), (114, 95, 115), (102, 101, 123), (35, 52, 40), (57, 62, 65), (41, 6, 63), (16, 34, 157), (22, 25, 10), (48, 51, 4), (20, 19, 87), (7, 6, 144), (19, 30, 67), (93, 29, 94), (28, 27, 76), (12, 11, 72), (65, 61, 66), (1, 55, 21), (85, 80, 109), (88, 71, 89), (63, 5, 60), (70, 26, 93), (30, 33, 64), (69, 23, 70), (106, 105, 137), (104, 90, 105), (109, 79, 110), (82, 91, 104), (89, 92, 114), (117, 86, 118), (111, 110, 125), (118, 108, 140), (115, 116, 138), (52, 56, 38), (59, 42, 57), (14, 46, 32), (27, 22, 13), (3, 0, 2), (4, 5, 8), (13, 10, 12), (14, 15, 17), (21, 18, 20), (22, 23, 25), (26, 27, 29), (33, 30, 32), (37, 34, 36), (44, 45, 47), (51, 48, 50), (56, 52, 55), (60, 61, 63), (64, 65, 67), (68, 69, 71), (75, 72, 74), (79, 76, 78), (87, 88, 90), (92, 93, 95), (99, 96, 98), (107, 103, 106), (108, 109, 112), (116, 117, 119), (123, 120, 122), (124, 125, 127), (128, 129, 131), (132, 133, 135), (139, 136, 138), (140, 141, 143), (144, 145, 147), (151, 148, 150), (152, 153, 155), (159, 156, 158), (161, 162, 160), (173, 170, 172), (165, 162, 164), (162, 165, 160), (166, 167, 169), (175, 176, 174), (176, 179, 174), (179, 176, 178), (23, 22, 26), (69, 68, 60), (57, 65, 58), (18, 31, 19), (5, 4, 24), (15, 14, 31), (34, 53, 35), (48, 39, 49), (42, 41, 62), (59, 58, 44), (50, 11, 51), (0, 56, 1), (76, 13, 77), (2, 73, 3), (88, 87, 66), (71, 70, 92), (20, 82, 21), (85, 84, 28), (101, 100, 78), (74, 97, 75), (114, 113, 89), (95, 94, 116), (82, 104, 83), (109, 108, 85), (136, 129, 137), (134, 133, 140), (125, 124, 135), (130, 121, 131), (143, 142, 138), (122, 127, 123), (125, 100, 126), (98, 120, 99), (138, 137, 115), (119, 118, 143), (106, 128, 107), (135, 134, 111), (37, 36, 152), (148, 40, 149), (41, 43, 144), (167, 8, 168), (17, 16, 156), (171, 170, 46), (161, 136, 162), (172, 171, 159), (168, 144, 169), (149, 167, 150), (158, 157, 155), (170, 173, 145), (151, 154, 148), (164, 124, 165), (121, 160, 122), (142, 141, 162), (130, 129, 160), (164, 163, 132), (166, 169, 174), (179, 178, 154), (151, 150, 179), (175, 147, 176), (173, 172, 176), (177, 159, 178), (2, 1, 81)])
_uv = me_cube.uv_layers.new(name='UVMap')
_uv.uv.foreach_set('vector', [0.4025, 0.3253, 0.4029, 0.3216, 0.5052, 0.05664, 0.7645, 0.1982, 0.6636, 0.1861, 0.6763, 0.005601, 0.3879, 0.3138, 0.3867, 0.423, 0.2789, 0.3157, 0.6543, 0.2723, 0.7668, 0.2923, 0.735, 0.5283, 0.5127, 0.3169, 0.5117, 0.4375, 0.4129, 0.4378, 0.2841, 0.3146, 0.2793, 0.311, 0.3781, 0.05762, 0.5285, 0.303, 0.5287, 0.2998, 0.6112, 0.0684, 0.6414, 0.2936, 0.6414, 0.2946, 0.5384, 0.4052, 0.01561, 0.4379, 0.008042, 0.3377, 0.1393, 0.325, 0.1626, 0.5749, 0.1627, 0.5725, 0.2616, 0.3552, 0.01671, 0.4387, 0.01561, 0.4379, 0.1392, 0.3259, 0.4255, 0.679, 0.4234, 0.6689, 0.5112, 0.6786, 0.9119, 0.1421, 0.9121, 0.1422, 0.9253, 0.2001, 0.02675, 0.649, 0.131, 0.6784, 0.131, 0.6784, 0.02794, 0.6602, 0.1392, 0.8056, 0.1393, 0.8066, 0.02795, 0.6591, 0.131, 0.6784, 0.1392, 0.8056, 0.7645, 0.1962, 0.6763, 0.005601, 0.6764, 0.003759, 0.9276, 0.2086, 0.9129, 0.2613, 0.9127, 0.2613, 0.3014, 0.654, 0.2994, 0.6438, 0.3861, 0.6532, 0.01671, 0.4387, 0.1335, 0.4373, 0.1326, 0.6665, 0.04481, 0.9556, 0.03002, 0.7655, 0.1262, 0.9545, 0.02985, 0.7635, 0.1393, 0.8066, 0.1262, 0.9545, 0.873, 0.2637, 0.785, 0.2617, 0.7804, 0.1698, 0.8731, 0.2627, 0.7804, 0.1698, 0.7796, 0.1688, 0.1744, 0.3457, 0.1743, 0.3441, 0.2645, 0.1952, 0.9743, 0.00494, 0.9792, 0.1346, 0.8859, 0.1346, 0.87, 0.5119, 0.8042, 0.5055, 0.87, 0.4584, 0.8731, 0.1678, 0.7796, 0.1688, 0.7881, 0.004892, 0.8568, 0.003759, 0.8728, 0.1654, 0.7881, 0.004892, 0.3182, 0.9527, 0.2989, 0.7642, 0.3853, 0.9522, 0.4423, 0.9549, 0.4227, 0.8095, 0.5108, 0.9547, 0.6635, 0.1869, 0.7667, 0.2914, 0.7668, 0.2923, 0.6398, 0.4055, 0.6399, 0.4076, 0.5516, 0.6026, 0.6641, 0.5274, 0.6544, 0.2757, 0.735, 0.5283, 0.1545, 0.6852, 0.1535, 0.6838, 0.2624, 0.5642, 0.2793, 0.311, 0.3099, 0.05813, 0.3781, 0.05762, 0.319, 0.9552, 0.3851, 0.9547, 0.373, 0.9961, 0.6105, 0.06577, 0.5408, 0.06624, 0.5746, 0.003988, 0.8843, 0.4721, 0.9476, 0.4592, 0.9476, 0.5139, 0.8028, 0.5049, 0.7796, 0.4739, 0.8684, 0.458, 0.8635, 0.3226, 0.7949, 0.3226, 0.8303, 0.2715, 0.2584, 0.04478, 0.1911, 0.04444, 0.2353, 0.003759, 0.6646, 0.5302, 0.7343, 0.5311, 0.6971, 0.5926, 0.5044, 0.05548, 0.4364, 0.05569, 0.4935, 0.003759, 0.1779, 0.9445, 0.2464, 0.9448, 0.2202, 0.9962, 0.0947, 0.05548, 0.01356, 0.05642, 0.03413, 0.003759, 0.3778, 0.05487, 0.3107, 0.05536, 0.3646, 0.003759, 0.5135, 0.3157, 0.4025, 0.3253, 0.5052, 0.05664, 0.008042, 0.3377, 0.008113, 0.3344, 0.09616, 0.05664, 0.289, 0.4247, 0.3867, 0.424, 0.3865, 0.6409, 0.3867, 0.424, 0.289, 0.4247, 0.2789, 0.3157, 0.4029, 0.3216, 0.4357, 0.05685, 0.5052, 0.05664, 0.4234, 0.6688, 0.5115, 0.6685, 0.5112, 0.6786, 0.1545, 0.6852, 0.2645, 0.6949, 0.2475, 0.9437, 0.008113, 0.3344, 0.01333, 0.0575, 0.09616, 0.05664, 0.5287, 0.2998, 0.5404, 0.06888, 0.6112, 0.0684, 0.4131, 0.4403, 0.5115, 0.6662, 0.5115, 0.6685, 0.1727, 0.3558, 0.1744, 0.3457, 0.2609, 0.3428, 0.2994, 0.6437, 0.3865, 0.6431, 0.3861, 0.6532, 0.9277, 0.2086, 0.9277, 0.2616, 0.9129, 0.2613, 0.6399, 0.4076, 0.6414, 0.5859, 0.5517, 0.6043, 0.01579, 0.4409, 0.1326, 0.6665, 0.1326, 0.6682, 0.385, 0.6534, 0.3862, 0.6545, 0.2986, 0.7603, 0.9121, 0.1422, 0.9261, 0.1458, 0.9254, 0.2001, 0.1535, 0.6838, 0.1626, 0.5749, 0.2623, 0.5632, 0.1726, 0.3559, 0.1727, 0.3558, 0.2609, 0.3429, 0.4129, 0.4378, 0.5117, 0.4375, 0.5115, 0.6662, 0.1627, 0.5725, 0.1726, 0.3559, 0.2615, 0.353, 0.4241, 0.8074, 0.5134, 0.8071, 0.5108, 0.9547, 0.5118, 0.6792, 0.5134, 0.8071, 0.4241, 0.8074, 0.3862, 0.6545, 0.3879, 0.7608, 0.2988, 0.7615, 0.5111, 0.6787, 0.5118, 0.6792, 0.4224, 0.8059, 0.9742, 0.003759, 0.9743, 0.00494, 0.8864, 0.1331, 0.1743, 0.3441, 0.1728, 0.2377, 0.2652, 0.1936, 0.7809, 0.4487, 0.7944, 0.3238, 0.8645, 0.3238, 0.2988, 0.7615, 0.3879, 0.7608, 0.3853, 0.9522, 0.1728, 0.2377, 0.173, 0.2354, 0.2595, 0.04582, 0.7808, 0.4505, 0.7809, 0.4487, 0.8645, 0.3238, 0.173, 0.2354, 0.1904, 0.04548, 0.2595, 0.04582, 0.6636, 0.1861, 0.7645, 0.1982, 0.7667, 0.2914, 0.6414, 0.2946, 0.6398, 0.4055, 0.5385, 0.4062, 0.5135, 0.3157, 0.5127, 0.3169, 0.4128, 0.4367, 0.1774, 0.9434, 0.1537, 0.6887, 0.2475, 0.9437, 0.2892, 0.4271, 0.3865, 0.6409, 0.3865, 0.6431, 0.8625, 0.5322, 0.8625, 0.5299, 0.8625, 0.5298, 0.1535, 0.6838, 0.1545, 0.6852, 0.1537, 0.6887, 0.1535, 0.6838, 0.1537, 0.6887, 0.1524, 0.6887, 0.2841, 0.3146, 0.2789, 0.3157, 0.2793, 0.311, 0.3865, 0.6409, 0.3882, 0.6431, 0.3882, 0.6432, 0.8872, 0.432, 0.8869, 0.4311, 0.8872, 0.4271, 0.8219, 0.5322, 0.8218, 0.5301, 0.8219, 0.53, 0.1627, 0.5725, 0.1626, 0.5749, 0.1612, 0.575, 0.1713, 0.3559, 0.1713, 0.3558, 0.1727, 0.3558, 0.992, 0.1893, 0.9935, 0.1913, 0.992, 0.1922, 0.008042, 0.3377, 0.006415, 0.3376, 0.006488, 0.3339, 0.3896, 0.315, 0.3879, 0.3138, 0.3896, 0.314, 0.2645, 0.6949, 0.2661, 0.6937, 0.2661, 0.6949, 0.8863, 0.2609, 0.8859, 0.2597, 0.8863, 0.256, 0.3867, 0.423, 0.3884, 0.4241, 0.3884, 0.4264, 0.01561, 0.4379, 0.01671, 0.4387, 0.01579, 0.4409, 0.01398, 0.4377, 0.01561, 0.4379, 0.01579, 0.4409, 0.5135, 0.4375, 0.5117, 0.4375, 0.5135, 0.4363, 0.2639, 0.5606, 0.2639, 0.5631, 0.2624, 0.5642, 0.5133, 0.6662, 0.5132, 0.6683, 0.5115, 0.6685, 0.2616, 0.3552, 0.2615, 0.353, 0.2632, 0.3526, 0.02627, 0.6588, 0.02795, 0.6591, 0.02794, 0.6602, 0.3861, 0.6532, 0.3879, 0.6534, 0.3879, 0.6545, 0.385, 0.6534, 0.3861, 0.6532, 0.3862, 0.6545, 0.9165, 0.3731, 0.915, 0.3728, 0.9166, 0.373, 0.1744, 0.3457, 0.173, 0.3457, 0.1743, 0.3441, 0.9253, 0.2001, 0.9254, 0.2001, 0.9261, 0.201, 0.5111, 0.6787, 0.5112, 0.6786, 0.5118, 0.6792, 0.2609, 0.3429, 0.2609, 0.3428, 0.2625, 0.3411, 0.02818, 0.7619, 0.02985, 0.7635, 0.03002, 0.7655, 0.3879, 0.7608, 0.3896, 0.7608, 0.3896, 0.7636, 0.4224, 0.8059, 0.4241, 0.8074, 0.4227, 0.8095, 0.9166, 0.2742, 0.9151, 0.2742, 0.9151, 0.2712, 0.1714, 0.2393, 0.1713, 0.2381, 0.1717, 0.2354, 0.1714, 0.2393, 0.1717, 0.2354, 0.173, 0.2354, 0.5134, 0.8071, 0.5145, 0.8054, 0.5141, 0.8071, 0.809, 0.5233, 0.8085, 0.5217, 0.809, 0.5195, 0.9492, 0.4581, 0.9494, 0.4592, 0.9476, 0.4592, 0.3853, 0.9522, 0.387, 0.9537, 0.3869, 0.9548, 0.8028, 0.5049, 0.8042, 0.5055, 0.8022, 0.5064, 0.9015, 0.4183, 0.9007, 0.4173, 0.9015, 0.4157, 0.8653, 0.3224, 0.8652, 0.3236, 0.8645, 0.3238, 0.7932, 0.3223, 0.7949, 0.3226, 0.7944, 0.3238, 0.6112, 0.0684, 0.6105, 0.06577, 0.6122, 0.06552, 0.3798, 0.05775, 0.3781, 0.05762, 0.3778, 0.05487, 0.7812, 0.5226, 0.7796, 0.5198, 0.7812, 0.5195, 0.9653, 0.1433, 0.9642, 0.1433, 0.9646, 0.1421, 0.915, 0.4361, 0.9159, 0.4351, 0.9177, 0.4351, 0.8971, 0.5248, 0.8964, 0.5231, 0.8971, 0.522, 0.9013, 0.4082, 0.9007, 0.4067, 0.9013, 0.4055, 0.8893, 0.188, 0.8886, 0.189, 0.8868, 0.1888, 0.1613, 0.5726, 0.1713, 0.3559, 0.1726, 0.3559, 0.2631, 0.3528, 0.2639, 0.5606, 0.2623, 0.5632, 0.5133, 0.6662, 0.5115, 0.6662, 0.5117, 0.4375, 0.9935, 0.1913, 0.992, 0.1893, 0.9921, 0.003759, 0.1521, 0.684, 0.1612, 0.575, 0.1626, 0.5749, 0.9921, 0.2854, 0.992, 0.1922, 0.9935, 0.1913, 0.01561, 0.4379, 0.01398, 0.4377, 0.006415, 0.3376, 0.3879, 0.3138, 0.3896, 0.315, 0.3884, 0.4241, 0.2645, 0.6949, 0.2624, 0.5642, 0.2639, 0.5631, 0.5117, 0.4375, 0.5127, 0.3169, 0.5145, 0.3156, 0.3882, 0.6431, 0.3865, 0.6409, 0.3867, 0.424, 0.01404, 0.4386, 0.01579, 0.4409, 0.02672, 0.6489, 0.3865, 0.6431, 0.3882, 0.6432, 0.3879, 0.6534, 0.02795, 0.6591, 0.02627, 0.6588, 0.02508, 0.6487, 0.5112, 0.6786, 0.5115, 0.6685, 0.5132, 0.6683, 0.2615, 0.353, 0.2609, 0.3429, 0.2625, 0.3425, 0.915, 0.3728, 0.9165, 0.3731, 0.9166, 0.3821, 0.1744, 0.3457, 0.1727, 0.3558, 0.1713, 0.3558, 0.3879, 0.7608, 0.3862, 0.6545, 0.3879, 0.6545, 0.02985, 0.7635, 0.02818, 0.7619, 0.02628, 0.6589, 0.5134, 0.8071, 0.5118, 0.6792, 0.513, 0.6785, 0.2609, 0.3428, 0.2645, 0.1952, 0.2661, 0.1934, 0.9151, 0.2742, 0.9166, 0.2742, 0.9166, 0.373, 0.1728, 0.2377, 0.1743, 0.3441, 0.173, 0.3457, 0.4432, 0.9559, 0.4423, 0.9549, 0.5108, 0.9547, 0.1911, 0.04444, 0.2584, 0.04478, 0.2595, 0.04582, 0.3851, 0.9547, 0.319, 0.9552, 0.3182, 0.9527, 0.04516, 0.9566, 0.04481, 0.9556, 0.1262, 0.9545, 0.7949, 0.3226, 0.8635, 0.3226, 0.8645, 0.3238, 0.8843, 0.4721, 0.8832, 0.4712, 0.9481, 0.458, 0.3879, 0.7608, 0.3896, 0.7636, 0.387, 0.9537, 0.04481, 0.9556, 0.04362, 0.9556, 0.02865, 0.7631, 0.5108, 0.9547, 0.5134, 0.8071, 0.5141, 0.8071, 0.7796, 0.4505, 0.7932, 0.3236, 0.7944, 0.3238, 0.8879, 0.4196, 0.8869, 0.4194, 0.8879, 0.2712, 0.1904, 0.04548, 0.173, 0.2354, 0.1717, 0.2354, 0.006488, 0.3339, 0.01166, 0.05935, 0.01333, 0.0575, 0.3896, 0.314, 0.3879, 0.3138, 0.3781, 0.05762, 0.6414, 0.2936, 0.6112, 0.0684, 0.6122, 0.0669, 0.1524, 0.6887, 0.1537, 0.6887, 0.1774, 0.9434, 0.9653, 0.4127, 0.9642, 0.1433, 0.9653, 0.1433, 0.5404, 0.06888, 0.5287, 0.2998, 0.5273, 0.3031, 0.8653, 0.3224, 0.8635, 0.3226, 0.8303, 0.2715, 0.5052, 0.05664, 0.4357, 0.05685, 0.4364, 0.05569, 0.2475, 0.9437, 0.2464, 0.9448, 0.1779, 0.9445, 0.3099, 0.05813, 0.3107, 0.05536, 0.3778, 0.05487, 0.09616, 0.05664, 0.01333, 0.0575, 0.01356, 0.05642, 0.5408, 0.06624, 0.6105, 0.06577, 0.6112, 0.0684, 0.6646, 0.5302, 0.6641, 0.5274, 0.735, 0.5283, 0.8828, 0.4727, 0.8843, 0.4721, 0.9476, 0.5139, 0.9494, 0.5141, 0.9476, 0.5139, 0.9476, 0.4592, 0.7932, 0.3223, 0.8286, 0.2712, 0.8303, 0.2715, 0.8028, 0.5049, 0.8684, 0.458, 0.87, 0.4584, 0.9159, 0.4351, 0.9167, 0.391, 0.9185, 0.3911, 0.8976, 0.1422, 0.8886, 0.187, 0.8868, 0.1869, 0.6956, 0.593, 0.6629, 0.5304, 0.6646, 0.5302, 0.7359, 0.5313, 0.6988, 0.5928, 0.6971, 0.5926, 0.6122, 0.06552, 0.6105, 0.06577, 0.5746, 0.003988, 0.5391, 0.06607, 0.5728, 0.003847, 0.5746, 0.003988, 0.8976, 0.2362, 0.8959, 0.2362, 0.8868, 0.1888, 0.02672, 0.6489, 0.1326, 0.6682, 0.131, 0.6784, 0.7645, 0.1962, 0.7645, 0.1982, 0.6763, 0.005601, 0.2841, 0.3146, 0.3879, 0.3138, 0.2789, 0.3157, 0.6544, 0.2757, 0.6543, 0.2723, 0.735, 0.5283, 0.4128, 0.4367, 0.5127, 0.3169, 0.4129, 0.4378, 0.3879, 0.3138, 0.2841, 0.3146, 0.3781, 0.05762, 0.6414, 0.2936, 0.5285, 0.303, 0.6112, 0.0684, 0.5285, 0.303, 0.6414, 0.2936, 0.5384, 0.4052, 0.1392, 0.3259, 0.01561, 0.4379, 0.1393, 0.325, 0.2623, 0.5632, 0.1626, 0.5749, 0.2616, 0.3552, 0.1335, 0.4373, 0.01671, 0.4387, 0.1392, 0.3259, 0.5111, 0.6787, 0.4255, 0.679, 0.5112, 0.6786, 0.9105, 0.1979, 0.9119, 0.1421, 0.9253, 0.2001, 0.02795, 0.6591, 0.02675, 0.649, 0.131, 0.6784, 0.02985, 0.7635, 0.02794, 0.6602, 0.1393, 0.8066, 0.02794, 0.6602, 0.02795, 0.6591, 0.1392, 0.8056, 0.7668, 0.007857, 0.7645, 0.1962, 0.6764, 0.003759, 0.9128, 0.2097, 0.9276, 0.2086, 0.9127, 0.2613, 0.385, 0.6534, 0.3014, 0.654, 0.3861, 0.6532, 0.01579, 0.4409, 0.01671, 0.4387, 0.1326, 0.6665, 0.03002, 0.7655, 0.02985, 0.7635, 0.1262, 0.9545, 0.8731, 0.2627, 0.873, 0.2637, 0.7804, 0.1698, 0.8731, 0.1678, 0.8731, 0.2627, 0.7796, 0.1688, 0.2609, 0.3428, 0.1744, 0.3457, 0.2645, 0.1952, 0.8864, 0.1331, 0.9743, 0.00494, 0.8859, 0.1346, 0.8728, 0.1654, 0.8731, 0.1678, 0.7881, 0.004892, 0.6543, 0.2723, 0.6635, 0.1869, 0.7668, 0.2923, 0.5385, 0.4062, 0.6398, 0.4055, 0.5516, 0.6026, 0.2645, 0.6949, 0.1545, 0.6852, 0.2624, 0.5642, 0.1393, 0.325, 0.008042, 0.3377, 0.09616, 0.05664, 0.2892, 0.4271, 0.289, 0.4247, 0.3865, 0.6409, 0.3867, 0.423, 0.3867, 0.424, 0.2789, 0.3157, 0.4234, 0.6689, 0.4234, 0.6688, 0.5112, 0.6786, 0.1537, 0.6887, 0.1545, 0.6852, 0.2475, 0.9437, 0.4234, 0.6688, 0.4131, 0.4403, 0.5115, 0.6685, 0.2609, 0.3429, 0.1727, 0.3558, 0.2609, 0.3428, 0.2994, 0.6438, 0.2994, 0.6437, 0.3861, 0.6532, 0.9276, 0.2086, 0.9277, 0.2086, 0.9129, 0.2613, 0.5516, 0.6026, 0.6399, 0.4076, 0.5517, 0.6043, 0.02672, 0.6489, 0.01579, 0.4409, 0.1326, 0.6682, 0.3014, 0.654, 0.385, 0.6534, 0.2986, 0.7603, 0.9253, 0.2001, 0.9121, 0.1422, 0.9254, 0.2001, 0.2624, 0.5642, 0.1535, 0.6838, 0.2623, 0.5632, 0.2615, 0.353, 0.1726, 0.3559, 0.2609, 0.3429, 0.4131, 0.4403, 0.4129, 0.4378, 0.5115, 0.6662, 0.2616, 0.3552, 0.1627, 0.5725, 0.2615, 0.353, 0.4227, 0.8095, 0.4241, 0.8074, 0.5108, 0.9547, 0.4224, 0.8059, 0.5118, 0.6792, 0.4241, 0.8074, 0.2986, 0.7603, 0.3862, 0.6545, 0.2988, 0.7615, 0.4255, 0.679, 0.5111, 0.6787, 0.4224, 0.8059, 0.8866, 0.02158, 0.9742, 0.003759, 0.8864, 0.1331, 0.2645, 0.1952, 0.1743, 0.3441, 0.2652, 0.1936, 0.2989, 0.7642, 0.2988, 0.7615, 0.3853, 0.9522, 0.2652, 0.1936, 0.1728, 0.2377, 0.2595, 0.04582, 0.8741, 0.4505, 0.7808, 0.4505, 0.8645, 0.3238, 0.6635, 0.1869, 0.6636, 0.1861, 0.7667, 0.2914, 0.5384, 0.4052, 0.6414, 0.2946, 0.5385, 0.4062, 0.4025, 0.3253, 0.5135, 0.3157, 0.4128, 0.4367, 0.2994, 0.6437, 0.2892, 0.4271, 0.3865, 0.6431, 0.02508, 0.6487, 0.02497, 0.6465, 0.02675, 0.649, 0.1521, 0.684, 0.1535, 0.6838, 0.1524, 0.6887, 0.3865, 0.6431, 0.3865, 0.6409, 0.3882, 0.6432, 0.8859, 0.2448, 0.8869, 0.2437, 0.8869, 0.2485, 0.9166, 0.3821, 0.9166, 0.3835, 0.9151, 0.3818, 0.1613, 0.5726, 0.1627, 0.5725, 0.1612, 0.575, 0.1726, 0.3559, 0.1713, 0.3559, 0.1727, 0.3558, 0.9005, 0.4417, 0.9005, 0.4395, 0.9005, 0.4427, 0.008113, 0.3344, 0.008042, 0.3377, 0.006488, 0.3339, 0.5145, 0.3156, 0.5127, 0.3169, 0.5144, 0.3121, 0.3867, 0.424, 0.3867, 0.423, 0.3884, 0.4264, 0.01404, 0.4386, 0.01398, 0.4377, 0.01579, 0.4409, 0.2623, 0.5632, 0.2639, 0.5606, 0.2624, 0.5642, 0.5115, 0.6662, 0.5133, 0.6662, 0.5115, 0.6685, 0.2631, 0.3528, 0.2616, 0.3552, 0.2632, 0.3526, 0.9127, 0.2613, 0.9129, 0.2613, 0.9105, 0.2623, 0.3862, 0.6545, 0.3861, 0.6532, 0.3879, 0.6545, 0.5112, 0.6786, 0.5129, 0.6784, 0.5118, 0.6792, 0.2625, 0.3425, 0.2609, 0.3429, 0.2625, 0.3411, 0.8492, 0.5207, 0.8496, 0.5195, 0.8496, 0.523, 0.836, 0.5205, 0.8364, 0.5195, 0.8364, 0.5231, 0.8869, 0.4413, 0.8877, 0.4395, 0.8877, 0.4435, 0.2661, 0.1934, 0.2645, 0.1952, 0.266, 0.1914, 0.9481, 0.458, 0.9492, 0.4581, 0.9476, 0.4592, 0.3851, 0.9547, 0.3853, 0.9522, 0.3869, 0.9548, 0.8016, 0.5059, 0.8028, 0.5049, 0.8022, 0.5064, 0.8625, 0.5198, 0.8638, 0.5195, 0.8638, 0.5223, 0.8635, 0.3226, 0.8653, 0.3224, 0.8645, 0.3238, 0.7932, 0.3236, 0.7932, 0.3223, 0.7944, 0.3238, 0.9001, 0.4286, 0.9007, 0.4271, 0.9007, 0.4298, 0.3796, 0.05486, 0.3798, 0.05775, 0.3778, 0.05487, 0.8828, 0.5241, 0.8836, 0.522, 0.8836, 0.5251, 0.794, 0.531, 0.7949, 0.5299, 0.7949, 0.5315, 0.9156, 0.4372, 0.915, 0.4361, 0.9174, 0.437, 0.794, 0.522, 0.7957, 0.5195, 0.7957, 0.5224, 0.9185, 0.4361, 0.915, 0.4361, 0.9177, 0.4351, 0.915, 0.4361, 0.9185, 0.4361, 0.9174, 0.437, 0.8218, 0.5221, 0.8231, 0.5195, 0.8231, 0.5225, 0.8886, 0.187, 0.8893, 0.188, 0.8868, 0.1869, 0.8893, 0.188, 0.8859, 0.1879, 0.8868, 0.1869, 0.8859, 0.1879, 0.8893, 0.188, 0.8868, 0.1888, 0.1627, 0.5725, 0.1613, 0.5726, 0.1726, 0.3559, 0.2616, 0.3552, 0.2631, 0.3528, 0.2623, 0.5632, 0.5135, 0.4375, 0.5133, 0.6662, 0.5117, 0.4375, 0.9936, 0.005322, 0.9935, 0.1913, 0.9921, 0.003759, 0.1535, 0.6838, 0.1521, 0.684, 0.1626, 0.5749, 0.9936, 0.2845, 0.9921, 0.2854, 0.9935, 0.1913, 0.008042, 0.3377, 0.01561, 0.4379, 0.006415, 0.3376, 0.3867, 0.423, 0.3879, 0.3138, 0.3884, 0.4241, 0.2661, 0.6937, 0.2645, 0.6949, 0.2639, 0.5631, 0.5135, 0.4363, 0.5117, 0.4375, 0.5145, 0.3156, 0.3884, 0.4264, 0.3882, 0.6431, 0.3867, 0.424, 0.02497, 0.6465, 0.01404, 0.4386, 0.02672, 0.6489, 0.3861, 0.6532, 0.3865, 0.6431, 0.3879, 0.6534, 0.02675, 0.649, 0.02795, 0.6591, 0.02508, 0.6487, 0.5129, 0.6784, 0.5112, 0.6786, 0.5132, 0.6683, 0.2632, 0.3526, 0.2615, 0.353, 0.2625, 0.3425, 0.9151, 0.3818, 0.915, 0.3728, 0.9166, 0.3821, 0.173, 0.3457, 0.1744, 0.3457, 0.1713, 0.3558, 0.3896, 0.7608, 0.3879, 0.7608, 0.3879, 0.6545, 0.02794, 0.6602, 0.02985, 0.7635, 0.02628, 0.6589, 0.5145, 0.8054, 0.5134, 0.8071, 0.513, 0.6785, 0.2625, 0.3411, 0.2609, 0.3428, 0.2661, 0.1934, 0.915, 0.3728, 0.9151, 0.2742, 0.9166, 0.373, 0.1714, 0.2393, 0.1728, 0.2377, 0.173, 0.3457, 0.51, 0.9557, 0.4432, 0.9559, 0.5108, 0.9547, 0.1904, 0.04548, 0.1911, 0.04444, 0.2595, 0.04582, 0.3853, 0.9522, 0.3851, 0.9547, 0.3182, 0.9527, 0.1247, 0.9557, 0.04516, 0.9566, 0.1262, 0.9545, 0.7944, 0.3238, 0.7949, 0.3226, 0.8645, 0.3238, 0.9476, 0.4592, 0.8843, 0.4721, 0.9481, 0.458, 0.3853, 0.9522, 0.3879, 0.7608, 0.387, 0.9537, 0.03002, 0.7655, 0.04481, 0.9556, 0.02865, 0.7631, 0.5115, 0.9545, 0.5108, 0.9547, 0.5141, 0.8071, 0.7809, 0.4487, 0.7796, 0.4505, 0.7944, 0.3238, 0.9007, 0.3958, 0.9022, 0.2712, 0.9022, 0.398, 0.1889, 0.04694, 0.1904, 0.04548, 0.1717, 0.2354, 0.008113, 0.3344, 0.006488, 0.3339, 0.01333, 0.0575, 0.3798, 0.05775, 0.3896, 0.314, 0.3781, 0.05762, 0.2645, 0.6949, 0.2661, 0.6949, 0.2475, 0.9437, 0.1759, 0.9417, 0.1524, 0.6887, 0.1774, 0.9434, 0.9781, 0.146, 0.9792, 0.1421, 0.9792, 0.4117, 0.5392, 0.06741, 0.5404, 0.06888, 0.5273, 0.3031, 0.8321, 0.2713, 0.8653, 0.3224, 0.8303, 0.2715, 0.5044, 0.05548, 0.5052, 0.05664, 0.4364, 0.05569, 0.1774, 0.9434, 0.2475, 0.9437, 0.1779, 0.9445, 0.3781, 0.05762, 0.3099, 0.05813, 0.3778, 0.05487, 0.0947, 0.05548, 0.09616, 0.05664, 0.01356, 0.05642, 0.5404, 0.06888, 0.5408, 0.06624, 0.6112, 0.0684, 0.7343, 0.5311, 0.6646, 0.5302, 0.735, 0.5283, 0.9463, 0.5145, 0.8828, 0.4727, 0.9476, 0.5139, 0.9494, 0.4592, 0.9494, 0.5141, 0.9476, 0.4592, 0.7949, 0.3226, 0.7932, 0.3223, 0.8303, 0.2715, 0.8042, 0.5055, 0.8028, 0.5049, 0.87, 0.4584, 0.9177, 0.4351, 0.9159, 0.4351, 0.9185, 0.3911, 0.8959, 0.1421, 0.8976, 0.1422, 0.8868, 0.1869, 0.6971, 0.5926, 0.6956, 0.593, 0.6646, 0.5302, 0.7343, 0.5311, 0.7359, 0.5313, 0.6971, 0.5926, 0.5762, 0.003759, 0.6122, 0.06552, 0.5746, 0.003988, 0.5408, 0.06624, 0.5391, 0.06607, 0.5746, 0.003988, 0.8886, 0.189, 0.8976, 0.2362, 0.8868, 0.1888, 0.02675, 0.649, 0.02672, 0.6489, 0.131, 0.6784])
me_cube.materials.append(mat_argalite)
me_cube.use_remesh_preserve_volume = False
me_cube.use_remesh_preserve_attributes = False
me_cube.use_mirror_vertex_groups = False
me_cube.update()

# ---- objects
ob_argalitecrystal2 = bpy.data.objects.new('ArgaliteCrystal2', me_cone)
ob_argalitecrystal1 = bpy.data.objects.new('ArgaliteCrystal1', me_cube)

# ---- transforms, parenting, visibility, modifiers, constraints
ob_argalitecrystal2.location = (-0.2327, 1.578, -0.1204)
ob_argalitecrystal2.lineart.crease_threshold = 0.0
ob_argalitecrystal1.location = (0.0, -1.983, 0.0)
ob_argalitecrystal1.lock_rotations_4d = False
ob_argalitecrystal1.empty_display_type = 'ARROWS'
ob_argalitecrystal1.lineart.crease_threshold = 0.0

# ---- collection membership
col_collection_1.objects.link(ob_argalitecrystal2)
col_collection_1.objects.link(ob_argalitecrystal1)

# ---- scene / render settings (as saved in the file)
scene.frame_start = 1; scene.frame_end = 250; scene.frame_set(1)
scene.render.engine = 'BLENDER_EEVEE_NEXT'
scene.render.resolution_percentage = 50
scene.render.dither_intensity = 0.0
scene.cycles.use_denoising = False
scene.cycles.samples = 10
scene.cycles.sampling_pattern = 'TABULATED_SOBOL'
scene.cycles.light_sampling_threshold = 0.0
scene.cycles.use_adaptive_sampling = False
scene.cycles.use_light_tree = False
scene.cycles.blur_glossy = 0.0
scene.cycles.volume_bounces = 1
scene.cycles.pixel_filter_type = 'GAUSSIAN'
scene.cycles.sample_clamp_indirect = 0.0
scene.view_settings.view_transform = 'Standard'
bpy.context.view_layer.update()

# ---- added for rendering (the .blend has no active camera and no usable light): camera, sun
cam_auto = bpy.data.cameras.new('AutoCamera')
cam_auto.lens = 50.0
cam_auto.sensor_width = 36.0
cam_auto.clip_end = 1000.0
ob_auto_camera = bpy.data.objects.new('AutoCamera', cam_auto)
scene.collection.objects.link(ob_auto_camera)
ob_auto_camera.location = (15.6318, -18.9919, 12.5019)
ob_auto_camera.rotation_euler = (1.09748, -7.21219e-08, 0.694738)
scene.camera = ob_auto_camera
light_auto_sun = bpy.data.lights.new('AutoSun', 'SUN')
light_auto_sun.energy = 3.0
light_auto_sun.angle = 0.0523599
ob_auto_sun = bpy.data.objects.new('AutoSun', light_auto_sun)
scene.collection.objects.link(ob_auto_sun)
ob_auto_sun.rotation_euler = (0.872665, 0.174533, 0.523599)
bpy.context.view_layer.update()
